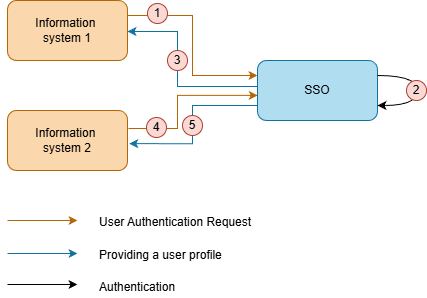

The diagram above was exported from draw.io. Its source (the exported page's mxGraphModel, read from the mxfile embedded in the PNG):
<mxGraphModel dx="817" dy="1139" grid="1" gridSize="10" guides="1" tooltips="1" connect="1" arrows="1" fold="1" page="1" pageScale="1" pageWidth="827" pageHeight="1169" math="0" shadow="0">
  <root>
    <mxCell id="0" />
    <mxCell id="1" parent="0" />
    <mxCell id="7ER0MAzW2liJmrRirPUJ-1" style="edgeStyle=orthogonalEdgeStyle;rounded=0;orthogonalLoop=1;jettySize=auto;html=1;entryX=0;entryY=0.25;entryDx=0;entryDy=0;exitX=1;exitY=0.25;exitDx=0;exitDy=0;fillColor=#fad7ac;strokeColor=#b46504;" parent="1" source="7ER0MAzW2liJmrRirPUJ-2" target="7ER0MAzW2liJmrRirPUJ-6" edge="1">
      <mxGeometry relative="1" as="geometry" />
    </mxCell>
    <mxCell id="7ER0MAzW2liJmrRirPUJ-2" value="Information&amp;nbsp;&lt;div&gt;system 1&lt;/div&gt;" style="rounded=1;whiteSpace=wrap;html=1;fillColor=#fad7ac;strokeColor=#b46504;" parent="1" vertex="1">
      <mxGeometry x="130" y="150" width="120" height="60" as="geometry" />
    </mxCell>
    <mxCell id="7ER0MAzW2liJmrRirPUJ-3" value="Information&amp;nbsp;&lt;div&gt;system 2&lt;/div&gt;" style="rounded=1;whiteSpace=wrap;html=1;fillColor=#fad7ac;strokeColor=#b46504;" parent="1" vertex="1">
      <mxGeometry x="130" y="260" width="120" height="60" as="geometry" />
    </mxCell>
    <mxCell id="7ER0MAzW2liJmrRirPUJ-4" style="edgeStyle=orthogonalEdgeStyle;rounded=0;orthogonalLoop=1;jettySize=auto;html=1;entryX=1;entryY=0.5;entryDx=0;entryDy=0;fillColor=#b1ddf0;strokeColor=#10739e;" parent="1" edge="1">
      <mxGeometry relative="1" as="geometry">
        <mxPoint x="380" y="236" as="sourcePoint" />
        <mxPoint x="250" y="181" as="targetPoint" />
        <Array as="points">
          <mxPoint x="370" y="236" />
          <mxPoint x="300" y="236" />
          <mxPoint x="300" y="181" />
        </Array>
      </mxGeometry>
    </mxCell>
    <mxCell id="7ER0MAzW2liJmrRirPUJ-5" style="edgeStyle=orthogonalEdgeStyle;rounded=0;orthogonalLoop=1;jettySize=auto;html=1;entryX=1.015;entryY=0.553;entryDx=0;entryDy=0;entryPerimeter=0;exitX=0;exitY=0.75;exitDx=0;exitDy=0;fillColor=#b1ddf0;strokeColor=#10739e;" parent="1" source="7ER0MAzW2liJmrRirPUJ-6" target="7ER0MAzW2liJmrRirPUJ-3" edge="1">
      <mxGeometry relative="1" as="geometry">
        <Array as="points">
          <mxPoint x="315" y="255" />
          <mxPoint x="315" y="293" />
        </Array>
      </mxGeometry>
    </mxCell>
    <mxCell id="7ER0MAzW2liJmrRirPUJ-6" value="SSO" style="rounded=1;whiteSpace=wrap;html=1;fillColor=#b1ddf0;strokeColor=#10739e;" parent="1" vertex="1">
      <mxGeometry x="380" y="210" width="120" height="60" as="geometry" />
    </mxCell>
    <mxCell id="7ER0MAzW2liJmrRirPUJ-7" value="1" style="ellipse;whiteSpace=wrap;html=1;aspect=fixed;fillColor=#fad9d5;strokeColor=#ae4132;" parent="1" vertex="1">
      <mxGeometry x="270" y="153" width="20" height="20" as="geometry" />
    </mxCell>
    <mxCell id="7ER0MAzW2liJmrRirPUJ-8" style="edgeStyle=orthogonalEdgeStyle;rounded=0;orthogonalLoop=1;jettySize=auto;html=1;entryX=1;entryY=0.75;entryDx=0;entryDy=0;exitX=1;exitY=0.25;exitDx=0;exitDy=0;curved=1;" parent="1" source="7ER0MAzW2liJmrRirPUJ-6" target="7ER0MAzW2liJmrRirPUJ-6" edge="1">
      <mxGeometry relative="1" as="geometry">
        <Array as="points">
          <mxPoint x="540" y="225" />
          <mxPoint x="540" y="255" />
        </Array>
      </mxGeometry>
    </mxCell>
    <mxCell id="7ER0MAzW2liJmrRirPUJ-9" value="2" style="ellipse;whiteSpace=wrap;html=1;aspect=fixed;fillColor=#fad9d5;strokeColor=#ae4132;" parent="1" vertex="1">
      <mxGeometry x="529" y="230" width="20" height="20" as="geometry" />
    </mxCell>
    <mxCell id="7ER0MAzW2liJmrRirPUJ-10" style="edgeStyle=orthogonalEdgeStyle;rounded=0;orthogonalLoop=1;jettySize=auto;html=1;exitX=1.008;exitY=0.3;exitDx=0;exitDy=0;exitPerimeter=0;entryX=0.002;entryY=0.582;entryDx=0;entryDy=0;entryPerimeter=0;fillColor=#fad7ac;strokeColor=#b46504;" parent="1" source="7ER0MAzW2liJmrRirPUJ-3" target="7ER0MAzW2liJmrRirPUJ-6" edge="1">
      <mxGeometry relative="1" as="geometry">
        <mxPoint x="380" y="250" as="targetPoint" />
        <Array as="points">
          <mxPoint x="300" y="278" />
          <mxPoint x="300" y="245" />
          <mxPoint x="380" y="245" />
        </Array>
      </mxGeometry>
    </mxCell>
    <mxCell id="7ER0MAzW2liJmrRirPUJ-11" value="3" style="ellipse;whiteSpace=wrap;html=1;aspect=fixed;fillColor=#fad9d5;strokeColor=#ae4132;" parent="1" vertex="1">
      <mxGeometry x="290" y="200" width="20" height="20" as="geometry" />
    </mxCell>
    <mxCell id="7ER0MAzW2liJmrRirPUJ-12" value="4" style="ellipse;whiteSpace=wrap;html=1;aspect=fixed;fillColor=#fad9d5;strokeColor=#ae4132;" parent="1" vertex="1">
      <mxGeometry x="269" y="267" width="20" height="20" as="geometry" />
    </mxCell>
    <mxCell id="7ER0MAzW2liJmrRirPUJ-13" value="5" style="ellipse;whiteSpace=wrap;html=1;aspect=fixed;fillColor=#fad9d5;strokeColor=#ae4132;" parent="1" vertex="1">
      <mxGeometry x="305" y="265" width="20" height="20" as="geometry" />
    </mxCell>
    <mxCell id="7ER0MAzW2liJmrRirPUJ-14" value="" style="endArrow=classic;html=1;rounded=0;fillColor=#fad7ac;strokeColor=#b46504;" parent="1" edge="1">
      <mxGeometry width="50" height="50" relative="1" as="geometry">
        <mxPoint x="130" y="370" as="sourcePoint" />
        <mxPoint x="200" y="370" as="targetPoint" />
      </mxGeometry>
    </mxCell>
    <mxCell id="7ER0MAzW2liJmrRirPUJ-15" value="" style="endArrow=classic;html=1;rounded=0;fillColor=#b1ddf0;strokeColor=#10739e;" parent="1" edge="1">
      <mxGeometry width="50" height="50" relative="1" as="geometry">
        <mxPoint x="130" y="403" as="sourcePoint" />
        <mxPoint x="200" y="403" as="targetPoint" />
      </mxGeometry>
    </mxCell>
    <mxCell id="7ER0MAzW2liJmrRirPUJ-16" value="" style="endArrow=classic;html=1;rounded=0;" parent="1" edge="1">
      <mxGeometry width="50" height="50" relative="1" as="geometry">
        <mxPoint x="130" y="434" as="sourcePoint" />
        <mxPoint x="200" y="434" as="targetPoint" />
      </mxGeometry>
    </mxCell>
    <mxCell id="7ER0MAzW2liJmrRirPUJ-17" value="User Authentication Request" style="text;html=1;whiteSpace=wrap;strokeColor=none;fillColor=none;align=left;verticalAlign=middle;rounded=0;" parent="1" vertex="1">
      <mxGeometry x="220" y="362" width="230" height="20" as="geometry" />
    </mxCell>
    <mxCell id="7ER0MAzW2liJmrRirPUJ-18" value="Providing a user profile" style="text;html=1;whiteSpace=wrap;strokeColor=none;fillColor=none;align=left;verticalAlign=middle;rounded=0;" parent="1" vertex="1">
      <mxGeometry x="220" y="395" width="230" height="20" as="geometry" />
    </mxCell>
    <mxCell id="7ER0MAzW2liJmrRirPUJ-19" value="Authentication" style="text;html=1;whiteSpace=wrap;strokeColor=none;fillColor=none;align=left;verticalAlign=middle;rounded=0;" parent="1" vertex="1">
      <mxGeometry x="220" y="427" width="230" height="20" as="geometry" />
    </mxCell>
  </root>
</mxGraphModel>